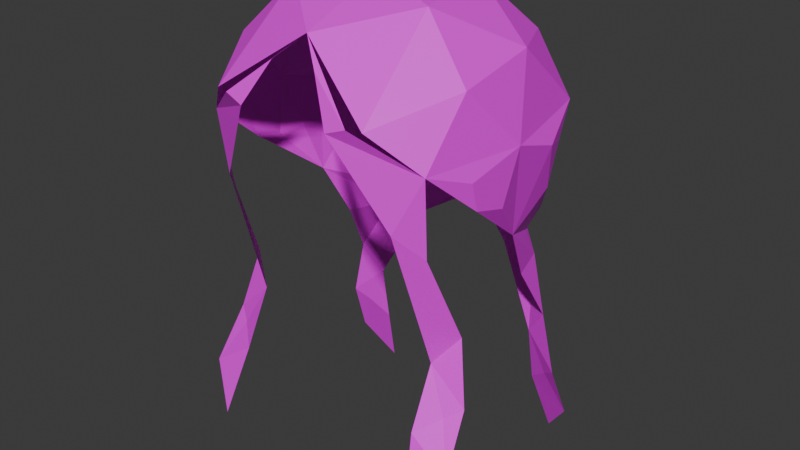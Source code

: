 # Source: woman_hair_4.blend  (saved by Blender 5.0.118; exported with 4.5.12 LTS)
import bpy
from mathutils import Matrix  # noqa: F401  (used for matrix-valued properties, if any)

bpy.ops.wm.read_factory_settings(use_empty=True)
scene = bpy.context.scene
scene.name = 'Scene'

# ---- collections
col_collection = bpy.data.collections.new('Collection'); scene.collection.children.link(col_collection)

# ---- images (referenced by path relative to the original .blend; pixels are not part of the script)
import os
ASSET_DIR = os.environ.get("B2B_ASSET_DIR", "")  # directory of the original .blend (textures are referenced by path, not embedded)
HERE = os.path.dirname(os.path.abspath(__file__))  # packed textures are extracted next to this script under _unpacked/

def load_image(name, relpath, width, height, colorspace="sRGB"):
    """Load a texture the original file referenced (path relative to the .blend, or extracted next to this script)."""
    p = next((c for c in (os.path.join(HERE, relpath), os.path.join(ASSET_DIR, relpath)) if relpath and os.path.exists(c)), "")
    if p:
        img = bpy.data.images.load(p, check_existing=True)
        img.name = name
    else:  # same state as the original file: an image datablock whose file is absent (Cycles renders it pink)
        img = bpy.data.images.new(name, width, height)
        img.source = "FILE"
        img.filepath = "//" + (relpath or name)
    img.colorspace_settings.name = colorspace
    return img
img_icosphere_base_color_004 = load_image('Icosphere Base Color.004', '', 1024, 1024, 'sRGB')
img_icosphere_base_color_005 = load_image('Icosphere Base Color.005', '', 1024, 1024, 'sRGB')

# ---- materials (node trees are filled in below, after node groups)
mat_material_008 = bpy.data.materials.new('Material.008')
mat_material_002 = bpy.data.materials.new('Material.002')

# ---- material node trees
mat_material_008.use_nodes = True; mat_material_008.node_tree.nodes.clear()
_N = mat_material_008.node_tree.nodes; _L = mat_material_008.node_tree.links
n0 = _N.new('ShaderNodeBsdfPrincipled'); n0.name = 'Principled BSDF'; n0.location = (-200, 100)
n1 = _N.new('ShaderNodeOutputMaterial'); n1.name = 'Material Output'; n1.location = (200, 100)
n2 = _N.new('ShaderNodeTexImage'); n2.name = 'Image Texture'; n2.location = (-490, 80)
n2.image = img_icosphere_base_color_004
_L.new(n0.outputs[0], n1.inputs[0])
_L.new(n2.outputs[0], n0.inputs[0])
n1.is_active_output = True
mat_material_002.use_nodes = True; mat_material_002.node_tree.nodes.clear()
_N = mat_material_002.node_tree.nodes; _L = mat_material_002.node_tree.links
n0 = _N.new('ShaderNodeBsdfPrincipled'); n0.name = 'Principled BSDF'; n0.location = (-200, 100)
n1 = _N.new('ShaderNodeOutputMaterial'); n1.name = 'Material Output'; n1.location = (200, 100)
n2 = _N.new('ShaderNodeTexImage'); n2.name = 'Image Texture'; n2.location = (-490, 80)
n2.image = img_icosphere_base_color_005
_L.new(n0.outputs[0], n1.inputs[0])
_L.new(n2.outputs[0], n0.inputs[0])
n1.is_active_output = True

# ---- world
world_world = bpy.data.worlds.new('World'); scene.world = world_world
world_world.use_nodes = True; world_world.node_tree.nodes.clear()
_N = world_world.node_tree.nodes; _L = world_world.node_tree.links
n0 = _N.new('ShaderNodeOutputWorld'); n0.name = 'World Output'; n0.location = (200, 100)
n1 = _N.new('ShaderNodeBackground'); n1.name = 'Background'; n1.location = (-200, 100)
n1.inputs[0].default_value = (0.05088, 0.05088, 0.05088, 1.0)
_L.new(n1.outputs[0], n0.inputs[0])
n0.is_active_output = True
world_world.color = (0.05088, 0.05088, 0.05088)
world_world.sun_shadow_jitter_overblur = 0.0

# ---- meshes
me_icosphere_004 = bpy.data.meshes.new('Icosphere.004')
me_icosphere_004.from_pydata([(0.5622, -0.9723, -0.09755), (0.5533, 0.9768, -0.09612), (0.804, -0.5483, 0.2291), (0.8, 0.5448, 0.229), (0.574, -0.001739, 0.7294), (0.6488, -0.7716, -0.5659), (0.6404, 0.7674, -0.577), (0.3082, 0.8361, -1.825), (0.7064, 0.9418, -2.953), (0.7098, -0.9506, -2.94), (0.3182, -0.8448, -1.814), (0.4829, -0.9245, -0.7966), (0.4768, 0.9315, -0.7966), (0.5513, 1.192, -2.59), (0.5577, -1.2, -2.577), (0.2007, 1.019, -1.573), (0.2105, -1.028, -1.561), (0.8199, -0.3864, 0.1695), (0.8168, 0.3803, 0.1637), (0.5245, 0.8485, -2.343), (0.3027, 1.141, -2.123), (0.5295, -0.8508, -2.321), (0.3099, -1.155, -2.12), (0.3902, -1.028, -2.201), (0.3832, 1.019, -2.212), (0.704, -0.1941, 0.5345), (0.7022, 0.1893, 0.5317), (-1.031, 0.4409, -1.53), (-1.021, -0.4298, -1.539), (-0.9256, -0.7749, -2.261), (-1.178, -0.8736, -3.414), (-1.182, 0.8922, -3.401), (-0.9373, 0.7935, -2.253), (-1.011, 0.7522, -1.527), (-1.005, -0.7466, -1.526), (-1.033, -1.107, -3.054), (-1.04, 1.125, -3.042), (-0.8619, -0.9455, -1.995), (-0.8733, 0.9641, -1.987), (-1.013, -0.7865, -2.814), (-0.8714, -1.059, -2.543), (-1.018, 0.7992, -2.792), (-0.8789, 1.083, -2.542), (-0.9442, 0.9645, -2.638), (-0.9355, -0.9451, -2.647), (-0.5803, -1.122, -0.2436), (-1.391, 0.0263, -0.3493), (-0.5941, 1.128, -0.2436), (0.2335, -1.021, 0.4371), (-1.048, -0.6308, 0.4461), (-1.061, 0.6292, 0.446), (0.2238, 1.018, 0.4371), (-0.09249, -0.001739, 1.033), (0.2315, -1.043, -0.1568), (-1.237, -0.5982, -0.5709), (-1.249, 0.6002, -0.5693), (0.2185, 1.083, -0.2412), (-1.144, 0.8086, -0.482), (-0.1805, -1.11, -0.08777), (0.5622, -0.9723, -0.09756), (-1.385, -0.3456, -0.07395), (-1.052, -0.9621, -0.08471), (-1.085, 0.9278, -0.08462), (-1.35, 0.3937, -0.07533), (0.5533, 0.9768, -0.09613), (-0.1931, 1.147, -0.0878), (0.7771, -0.6617, 0.2288), (-0.4466, -0.9712, 0.5364), (-1.205, 0.005894, 0.5356), (-0.4592, 0.9677, 0.5365), (0.7723, 0.6582, 0.2288), (0.1088, -0.6009, 0.9149), (0.574, -0.001739, 0.7294), (-0.6762, -0.372, 0.929), (-0.6818, 0.3686, 0.929), (0.1029, 0.5974, 0.9149), (-1.414, 0.03153, -0.06674), (-1.115, -0.8518, -0.4433), (-0.4005, -0.9257, -0.9921), (-0.4104, 0.9649, -0.9912), (-0.8966, -0.7179, -1.269), (-0.9075, 0.7292, -1.256), (-1.016, 0.6575, -1.282), (-1.013, -0.6342, -1.265), (-1.115, -0.5108, -1.129), (-1.122, 0.5125, -1.128), (-1.254, 0.01916, -1.171), (-0.6091, 0.9872, -0.8354), (-0.5973, -0.9685, -0.8377), (-0.7397, -0.9534, -0.7155), (-0.7528, 1.005, -0.7084), (-1.066, 0.747, -1.102), (-1.056, -0.79, -1.053), (-1.195, -0.5759, -0.8575), (-1.202, 0.5772, -0.8519), (-1.36, 0.02107, -0.5044), (-1.322, 0.01906, -0.7308), (-1.185, -0.05314, -1.296), (-1.182, 0.09383, -1.296), (0.1518, 1.074, -0.4957), (0.1612, -1.036, -0.4964), (-0.09593, 1.097, -0.5738), (-0.0845, -1.056, -0.5739), (-0.8707, 0.9985, -0.3447), (-0.6419, 0.8955, -1.489), (-0.6312, -0.8666, -1.494)], [], [(14, 21, 9), (13, 19, 8), (7, 12, 6), (10, 11, 5), (2, 17, 25, 4), (3, 4, 26, 18), (1, 3, 18, 6), (12, 1, 6), (0, 5, 17, 2), (11, 5, 0), (7, 15, 12), (10, 16, 11), (22, 23, 14), (20, 24, 13), (24, 19, 13), (20, 15, 7), (23, 21, 14), (22, 16, 10), (23, 10, 21), (22, 10, 23), (24, 7, 19), (20, 7, 24), (36, 41, 31), (35, 39, 30), (29, 34, 28), (32, 33, 27), (29, 37, 34), (32, 38, 33), (42, 43, 36), (40, 44, 35), (44, 39, 35), (40, 37, 29), (43, 41, 36), (42, 38, 32), (43, 32, 41), (42, 32, 43), (44, 29, 39), (40, 29, 44), (45, 58, 61), (46, 76, 63), (47, 62, 65), (48, 66, 71), (49, 67, 73), (50, 68, 74), (51, 69, 75), (72, 75, 52), (72, 70, 75), (70, 51, 75), (75, 74, 52), (75, 69, 74), (69, 50, 74), (74, 73, 52), (74, 68, 73), (68, 49, 73), (73, 71, 52), (73, 67, 71), (67, 48, 71), (71, 72, 52), (71, 66, 72), (57, 55, 62), (64, 51, 70), (65, 69, 51), (65, 62, 69), (62, 50, 69), (63, 68, 50), (76, 68, 63), (60, 49, 68), (61, 67, 49), (61, 58, 67), (58, 48, 67), (59, 66, 48), (57, 62, 47, 103), (64, 65, 51), (65, 64, 56), (62, 63, 50), (62, 55, 63), (60, 61, 49), (60, 54, 61), (58, 59, 48), (59, 58, 53), (46, 60, 76), (76, 60, 68), (77, 61, 54), (77, 45, 61), (46, 54, 60), (63, 55, 46), (84, 93, 96), (96, 85, 86), (94, 91, 82, 85), (93, 84, 83, 92), (92, 83, 80, 89), (88, 78, 45), (58, 102, 53), (101, 65, 56), (87, 81, 90), (91, 90, 81, 82), (103, 47, 90), (77, 92, 89, 45), (54, 93, 92, 77), (55, 57, 91, 94), (46, 55, 94, 95), (46, 95, 93, 54), (58, 45, 78), (45, 89, 88), (89, 80, 88), (90, 47, 87), (47, 65, 79), (87, 47, 79), (96, 95, 94), (94, 85, 96), (93, 95, 96), (96, 86, 84), (86, 85, 98), (84, 86, 97), (85, 82, 98), (84, 97, 83), (87, 79, 81), (88, 80, 78), (99, 79, 101), (102, 78, 100), (58, 78, 102), (101, 79, 65), (101, 56, 99), (56, 64, 99), (59, 53, 100), (53, 102, 100), (91, 57, 90), (57, 103, 90), (27, 33, 82, 98), (28, 34, 83, 97), (80, 83, 34), (81, 33, 82), (105, 34, 37), (104, 33, 38), (80, 34, 78), (81, 79, 33), (105, 78, 34), (104, 79, 33)])
me_icosphere_004.polygons.foreach_set('material_index', [0, 0, 0, 0, 0, 0, 0, 0, 0, 0, 0, 0, 0, 0, 0, 0, 0, 0, 0, 0, 0, 0, 1, 1, 1, 1, 1, 1, 1, 1, 1, 1, 1, 1, 1, 1, 1, 1, 1, 1, 1, 1, 1, 1, 1, 1, 1, 1, 1, 1, 1, 1, 1, 1, 1, 1, 1, 1, 1, 1, 1, 1, 1, 1, 1, 1, 1, 1, 1, 1, 1, 1, 1, 1, 1, 1, 1, 1, 1, 1, 1, 1, 1, 1, 1, 1, 1, 1, 1, 1, 1, 1, 1, 1, 1, 1, 1, 1, 1, 1, 1, 1, 1, 1, 1, 1, 1, 1, 1, 1, 1, 1, 1, 1, 1, 1, 1, 1, 1, 1, 1, 1, 1, 1, 1, 1, 1, 1, 1, 1, 1, 1, 1, 1, 1, 1, 1, 1])
_uv = me_icosphere_004.uv_layers.new(name='UVMap')
_uv.uv.foreach_set('vector', [0.0, 0.0, 0.0, 0.0, 0.0, 0.0, 0.0, 0.0, 0.0, 0.0, 0.0, 0.0, 0.0, 0.0, 0.0, 0.0, 0.0, 0.0, 0.0, 0.0, 0.0, 0.0, 0.0, 0.0, 0.2727, 0.3149, 0.0, 0.0, 0.1591, 0.1968, 0.3182, 0.3937, 0.4545, 0.3149, 0.4091, 0.3937, 0.2045, 0.1968, 0.0, 0.0, 0.5, 0.2362, 0.4545, 0.3149, 0.0, 0.0, 0.0, 0.0, 0.0, 0.0, 0.5, 0.2362, 0.0, 0.0, 0.2273, 0.2362, 0.0, 0.0, 0.0, 0.0, 0.2727, 0.3149, 0.0, 0.0, 0.0, 0.0, 0.2273, 0.2362, 0.0, 0.0, 0.0, 0.0, 0.0, 0.0, 0.0, 0.0, 0.0, 0.0, 0.0, 0.0, 0.0, 0.0, 0.0, 0.0, 0.0, 0.0, 0.0, 0.0, 0.0, 0.0, 0.0, 0.0, 0.0, 0.0, 0.0, 0.0, 0.0, 0.0, 0.0, 0.0, 0.0, 0.0, 0.0, 0.0, 0.0, 0.0, 0.0, 0.0, 0.0, 0.0, 0.0, 0.0, 0.0, 0.0, 0.0, 0.0, 0.0, 0.0, 0.0, 0.0, 0.0, 0.0, 0.0, 0.0, 0.0, 0.0, 0.0, 0.0, 0.0, 0.0, 0.0, 0.0, 0.0, 0.0, 0.0, 0.0, 0.0, 0.0, 0.0, 0.0, 0.0, 0.0, 0.0, 0.0, 0.0, 0.0, 0.0, 0.0, 0.0, 0.0, 0.0, 0.0, 0.0, 0.0, 0.0, 0.0, 0.0, 0.0, 0.0, 0.0, 0.0, 0.0, 0.0, 0.0, 0.0, 0.0, 0.0, 0.0, 0.0, 0.0, 0.0, 0.0, 0.0, 0.0, 0.0, 0.0, 0.0, 0.0, 0.0, 0.0, 0.0, 0.0, 0.0, 0.0, 0.0, 0.0, 0.0, 0.0, 0.0, 0.0, 0.0, 0.0, 0.0, 0.0, 0.0, 0.0, 0.0, 0.0, 0.0, 0.0, 0.0, 0.0, 0.0, 0.0, 0.0, 0.0, 0.0, 0.0, 0.0, 0.0, 0.0, 0.0, 0.0, 0.0, 0.0, 0.0, 0.0, 0.0, 0.0, 0.0, 0.0, 0.0, 0.0, 0.0, 0.0, 0.0, 0.0, 0.0, 0.0, 0.0, 0.0, 0.0, 0.0, 0.0, 0.0, 0.0, 0.09091, 0.1575, 0.1364, 0.2362, 0.04546, 0.2362, 0.8182, 0.1575, 0.8182, 0.2362, 0.7727, 0.2362, 0.6364, 0.1575, 0.6818, 0.2362, 0.5909, 0.2362, 0.1818, 0.3149, 0.2727, 0.3149, 0.2273, 0.3937, 0.0, 0.3149, 0.09091, 0.3149, 0.04546, 0.3937, 0.7273, 0.3149, 0.8182, 0.3149, 0.7727, 0.3937, 0.5455, 0.3149, 0.6364, 0.3149, 0.5909, 0.3937, 0.4091, 0.3937, 0.5, 0.3937, 0.4545, 0.4724, 0.4091, 0.3937, 0.4545, 0.3149, 0.5, 0.3937, 0.4545, 0.3149, 0.5455, 0.3149, 0.5, 0.3937, 0.5909, 0.3937, 0.6818, 0.3937, 0.6364, 0.4724, 0.5909, 0.3937, 0.6364, 0.3149, 0.6818, 0.3937, 0.6364, 0.3149, 0.7273, 0.3149, 0.6818, 0.3937, 0.7727, 0.3937, 0.8636, 0.3937, 0.8182, 0.4724, 0.7727, 0.3937, 0.8182, 0.3149, 0.8636, 0.3937, 0.8182, 0.3149, 0.9091, 0.3149, 0.8636, 0.3937, 0.04546, 0.3937, 0.1364, 0.3937, 0.09091, 0.4724, 0.04546, 0.3937, 0.09091, 0.3149, 0.1364, 0.3937, 0.09091, 0.3149, 0.1818, 0.3149, 0.1364, 0.3937, 0.2273, 0.3937, 0.3182, 0.3937, 0.2727, 0.4724, 0.2273, 0.3937, 0.2727, 0.3149, 0.3182, 0.3937, 0.6818, 0.1575, 0.7273, 0.1575, 0.6818, 0.2362, 0.5, 0.2362, 0.5455, 0.3149, 0.4545, 0.3149, 0.5909, 0.2362, 0.6364, 0.3149, 0.5455, 0.3149, 0.5909, 0.2362, 0.6818, 0.2362, 0.6364, 0.3149, 0.6818, 0.2362, 0.7273, 0.3149, 0.6364, 0.3149, 0.7727, 0.2362, 0.8182, 0.3149, 0.7273, 0.3149, 0.8182, 0.2362, 0.8182, 0.3149, 0.7727, 0.2362, 0.8636, 0.2362, 0.9091, 0.3149, 0.8182, 0.3149, 0.04546, 0.2362, 0.09091, 0.3149, 0.0, 0.3149, 0.04546, 0.2362, 0.1364, 0.2362, 0.09091, 0.3149, 0.1364, 0.2362, 0.1818, 0.3149, 0.09091, 0.3149, 0.2273, 0.2362, 0.2727, 0.3149, 0.1818, 0.3149, 0.6818, 0.1575, 0.6818, 0.2362, 0.6364, 0.1575, 0.6591, 0.1575, 0.5, 0.2362, 0.5909, 0.2362, 0.5455, 0.3149, 0.5909, 0.2362, 0.5, 0.2362, 0.5455, 0.1575, 0.6818, 0.2362, 0.7727, 0.2362, 0.7273, 0.3149, 0.6818, 0.2362, 0.7273, 0.1575, 0.7727, 0.2362, 0.8636, 0.2362, 0.9545, 0.2362, 0.9091, 0.3149, 0.8636, 0.2362, 0.9091, 0.1575, 0.9545, 0.2362, 0.1364, 0.2362, 0.2273, 0.2362, 0.1818, 0.3149, 0.2273, 0.2362, 0.1364, 0.2362, 0.1818, 0.1575, 0.8182, 0.1575, 0.8636, 0.2362, 0.8182, 0.2362, 0.8182, 0.2362, 0.8636, 0.2362, 0.8182, 0.3149, 0.0, 0.0, 0.9545, 0.2362, 0.9091, 0.1575, 0.0, 0.0, 0.09091, 0.1575, 0.9545, 0.2362, 0.8182, 0.1575, 0.9091, 0.1575, 0.8636, 0.2362, 0.7727, 0.2362, 0.7273, 0.1575, 0.8182, 0.1575, 0.0, 0.0, 0.4545, 0.07873, 0.2045, 0.03937, 0.2045, 0.03937, 0.0, 0.0, 0.0, 0.0, 0.3636, 0.07873, 0.3409, 0.07873, 0.0, 0.0, 0.0, 0.0, 0.4545, 0.07873, 0.0, 0.0, 0.0, 0.0, 0.0, 0.0, 0.0, 0.0, 0.0, 0.0, 0.0, 0.0, 0.04546, 0.07873, 0.0, 0.0, 0.0, 0.0, 0.09091, 0.1575, 0.1364, 0.2362, 0.09091, 0.07873, 0.1818, 0.1575, 0.2727, 0.07873, 0.5909, 0.2362, 0.5455, 0.1575, 0.0, 0.0, 0.0, 0.0, 0.3182, 0.07873, 0.3409, 0.07873, 0.3182, 0.07873, 0.0, 0.0, 0.0, 0.0, 0.6591, 0.1575, 0.6364, 0.1575, 0.3182, 0.07873, 0.0, 0.0, 0.0, 0.0, 0.04546, 0.07873, 0.09091, 0.1575, 0.9091, 0.1575, 0.4545, 0.07873, 0.0, 0.0, 0.0, 0.0, 0.7273, 0.1575, 0.6818, 0.1575, 0.3409, 0.07873, 0.3636, 0.07873, 0.8182, 0.1575, 0.7273, 0.1575, 0.3636, 0.07873, 0.4091, 0.07873, 0.8182, 0.1575, 0.4091, 0.07873, 0.4545, 0.07873, 0.9091, 0.1575, 0.1364, 0.2362, 0.09091, 0.1575, 0.0, 0.0, 0.09091, 0.1575, 0.04546, 0.07873, 0.0, 0.0, 0.04546, 0.07873, 0.0, 0.0, 0.0, 0.0, 0.3182, 0.07873, 0.6364, 0.1575, 0.0, 0.0, 0.6364, 0.1575, 0.5909, 0.2362, 0.0, 0.0, 0.0, 0.0, 0.6364, 0.1575, 0.0, 0.0, 0.2045, 0.03937, 0.4091, 0.07873, 0.3636, 0.07873, 0.3636, 0.07873, 0.0, 0.0, 0.2045, 0.03937, 0.4545, 0.07873, 0.4091, 0.07873, 0.2045, 0.03937, 0.2045, 0.03937, 0.0, 0.0, 0.0, 0.0, 0.0, 0.0, 0.0, 0.0, 0.0, 0.0, 0.0, 0.0, 0.0, 0.0, 0.0, 0.0, 0.0, 0.0, 0.0, 0.0, 0.0, 0.0, 0.0, 0.0, 0.0, 0.0, 0.0, 0.0, 0.0, 0.0, 0.0, 0.0, 0.0, 0.0, 0.0, 0.0, 0.0, 0.0, 0.0, 0.0, 0.25, 0.1181, 0.0, 0.0, 0.2727, 0.07873, 0.09091, 0.07873, 0.0, 0.0, 0.1136, 0.1181, 0.1364, 0.2362, 0.0, 0.0, 0.09091, 0.07873, 0.2727, 0.07873, 0.0, 0.0, 0.5909, 0.2362, 0.2727, 0.07873, 0.5455, 0.1575, 0.25, 0.1181, 0.5455, 0.1575, 0.5, 0.2362, 0.25, 0.1181, 0.2273, 0.2362, 0.1818, 0.1575, 0.1136, 0.1181, 0.1818, 0.1575, 0.09091, 0.07873, 0.1136, 0.1181, 0.3409, 0.07873, 0.6818, 0.1575, 0.3182, 0.07873, 0.6818, 0.1575, 0.6591, 0.1575, 0.3182, 0.07873, 0.0, 0.0, 0.0, 0.0, 0.0, 0.0, 0.0, 0.0, 0.0, 0.0, 0.0, 0.0, 0.0, 0.0, 0.0, 0.0, 0.0, 0.0, 0.0, 0.0, 0.0, 0.0, 0.0, 0.0, 0.0, 0.0, 0.0, 0.0, 0.0, 0.0, 0.0, 0.0, 0.0, 0.0, 0.0, 0.0, 0.0, 0.0, 0.0, 0.0, 0.0, 0.0, 0.0, 0.0, 0.0, 0.0, 0.0, 0.0, 0.0, 0.0, 0.0, 0.0, 0.0, 0.0, 0.0, 0.0, 0.0, 0.0, 0.0, 0.0, 0.0, 0.0, 0.0, 0.0])
me_icosphere_004.materials.append(mat_material_008)
me_icosphere_004.materials.append(mat_material_002)
me_icosphere_004.update()

# ---- objects
ob_icosphere_003 = bpy.data.objects.new('Icosphere.003', me_icosphere_004)

# ---- transforms, parenting, visibility, modifiers, constraints
ob_icosphere_003.location = (-0.002338, -0.002295, 1.829)
ob_icosphere_003.rotation_euler = (0.0, -0.0, -1.571)
ob_icosphere_003.scale = (0.1335, 0.1225, 0.1134)

# ---- collection membership
col_collection.objects.link(ob_icosphere_003)

# ---- scene / render settings (as saved in the file)
scene.frame_start = 1; scene.frame_end = 250; scene.frame_set(1)
scene.render.engine = 'BLENDER_EEVEE_NEXT'
scene.render.bake_bias = 0.0
scene.render.bake_samples = 0
scene.cycles.sampling_pattern = 'TABULATED_SOBOL'
scene.eevee.use_volume_custom_range = False
bpy.context.view_layer.update()

# ---- added for rendering (the .blend has no active camera and no usable light): camera, sun
cam_auto = bpy.data.cameras.new('AutoCamera')
cam_auto.lens = 50.0
cam_auto.sensor_width = 36.0
cam_auto.clip_end = 1000.0
ob_auto_camera = bpy.data.objects.new('AutoCamera', cam_auto)
scene.collection.objects.link(ob_auto_camera)
ob_auto_camera.location = (0.603272, -0.689997, 2.17874)
ob_auto_camera.rotation_euler = (1.09748, -7.21219e-08, 0.694738)
scene.camera = ob_auto_camera
light_auto_sun = bpy.data.lights.new('AutoSun', 'SUN')
light_auto_sun.energy = 3.0
light_auto_sun.angle = 0.0523599
ob_auto_sun = bpy.data.objects.new('AutoSun', light_auto_sun)
scene.collection.objects.link(ob_auto_sun)
ob_auto_sun.rotation_euler = (0.872665, 0.174533, 0.523599)
bpy.context.view_layer.update()
